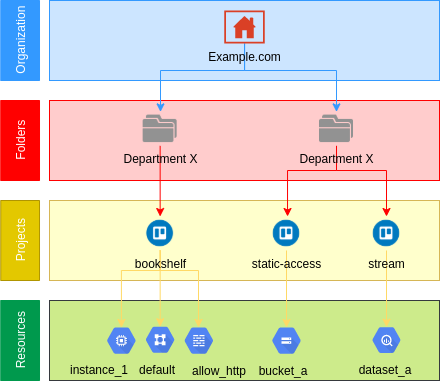

The diagram above was exported from draw.io. Its source (the exported page's mxGraphModel, read from the mxfile embedded in the PNG):
<mxGraphModel dx="931" dy="500" grid="1" gridSize="10" guides="1" tooltips="1" connect="1" arrows="1" fold="1" page="1" pageScale="1" pageWidth="850" pageHeight="1100" math="0" shadow="0">
  <root>
    <mxCell id="0" />
    <mxCell id="1" parent="0" />
    <mxCell id="ZH1tHfBcYpBz6JqwYt15-69" value="" style="rounded=0;whiteSpace=wrap;html=1;fillColor=#cdeb8b;strokeColor=#36393d;" vertex="1" parent="1">
      <mxGeometry x="130" y="340" width="390" height="80" as="geometry" />
    </mxCell>
    <mxCell id="ZH1tHfBcYpBz6JqwYt15-51" value="" style="rounded=0;whiteSpace=wrap;html=1;strokeColor=#d6b656;fillColor=#FFFFCC;" vertex="1" parent="1">
      <mxGeometry x="130" y="240" width="390" height="80" as="geometry" />
    </mxCell>
    <mxCell id="ZH1tHfBcYpBz6JqwYt15-45" value="" style="rounded=0;whiteSpace=wrap;html=1;fillColor=#ffcccc;strokeColor=#FF0000;" vertex="1" parent="1">
      <mxGeometry x="130" y="140" width="390" height="80" as="geometry" />
    </mxCell>
    <mxCell id="ZH1tHfBcYpBz6JqwYt15-40" value="Organization" style="rounded=0;whiteSpace=wrap;html=1;rotation=-90;strokeColor=#3399FF;fillColor=#3399FF;fontColor=#FFFFFF;" vertex="1" parent="1">
      <mxGeometry x="60.63" y="60.63" width="80" height="38.75" as="geometry" />
    </mxCell>
    <mxCell id="ZH1tHfBcYpBz6JqwYt15-42" value="" style="rounded=0;whiteSpace=wrap;html=1;fillColor=#cce5ff;strokeColor=#3399FF;" vertex="1" parent="1">
      <mxGeometry x="130" y="40" width="390" height="80" as="geometry" />
    </mxCell>
    <mxCell id="ZH1tHfBcYpBz6JqwYt15-62" style="edgeStyle=orthogonalEdgeStyle;rounded=0;orthogonalLoop=1;jettySize=auto;html=1;startArrow=none;startFill=0;endArrow=classic;endFill=1;strokeColor=#3399FF;fontColor=#000000;" edge="1" parent="1" source="ZH1tHfBcYpBz6JqwYt15-43" target="ZH1tHfBcYpBz6JqwYt15-47">
      <mxGeometry relative="1" as="geometry">
        <Array as="points">
          <mxPoint x="325" y="110" />
          <mxPoint x="241" y="110" />
        </Array>
      </mxGeometry>
    </mxCell>
    <mxCell id="ZH1tHfBcYpBz6JqwYt15-63" style="edgeStyle=orthogonalEdgeStyle;rounded=0;orthogonalLoop=1;jettySize=auto;html=1;entryX=0.5;entryY=0;entryDx=0;entryDy=0;startArrow=none;startFill=0;endArrow=classic;endFill=1;strokeColor=#3399FF;fontColor=#000000;" edge="1" parent="1" source="ZH1tHfBcYpBz6JqwYt15-43" target="ZH1tHfBcYpBz6JqwYt15-59">
      <mxGeometry relative="1" as="geometry">
        <Array as="points">
          <mxPoint x="325" y="110" />
          <mxPoint x="417" y="110" />
        </Array>
      </mxGeometry>
    </mxCell>
    <mxCell id="ZH1tHfBcYpBz6JqwYt15-43" value="Example.com" style="pointerEvents=1;shadow=0;dashed=0;html=1;strokeColor=none;labelPosition=center;verticalLabelPosition=bottom;verticalAlign=top;outlineConnect=0;align=center;shape=mxgraph.office.concepts.home_page;fillColor=#DA4026;fontColor=none;" vertex="1" parent="1">
      <mxGeometry x="304.66" y="50" width="40.67" height="33" as="geometry" />
    </mxCell>
    <mxCell id="ZH1tHfBcYpBz6JqwYt15-44" value="Folders" style="rounded=0;whiteSpace=wrap;html=1;rotation=-90;fontColor=#FFFFFF;fillColor=#FF0000;strokeColor=#FF0000;" vertex="1" parent="1">
      <mxGeometry x="60.629999999999995" y="160.63" width="80" height="38.75" as="geometry" />
    </mxCell>
    <mxCell id="ZH1tHfBcYpBz6JqwYt15-64" style="edgeStyle=orthogonalEdgeStyle;rounded=0;orthogonalLoop=1;jettySize=auto;html=1;startArrow=none;startFill=0;endArrow=classic;endFill=1;fontColor=#000000;strokeColor=#FF0000;" edge="1" parent="1" source="ZH1tHfBcYpBz6JqwYt15-47" target="ZH1tHfBcYpBz6JqwYt15-55">
      <mxGeometry relative="1" as="geometry" />
    </mxCell>
    <mxCell id="ZH1tHfBcYpBz6JqwYt15-47" value="Department X" style="shape=image;html=1;verticalAlign=top;verticalLabelPosition=bottom;labelBackgroundColor=none;imageAspect=0;aspect=fixed;image=https://cdn1.iconfinder.com/data/icons/hawcons/32/698940-icon-96-folders-128.png;strokeColor=#FF0000;fillColor=#FF0000;" vertex="1" parent="1">
      <mxGeometry x="223.65" y="151.38" width="34.01" height="34.01" as="geometry" />
    </mxCell>
    <mxCell id="ZH1tHfBcYpBz6JqwYt15-52" value="Projects" style="rounded=0;whiteSpace=wrap;html=1;rotation=-90;fontColor=#ffffff;fillColor=#e3c800;strokeColor=#B09500;" vertex="1" parent="1">
      <mxGeometry x="60.629999999999995" y="260.63" width="80" height="38.75" as="geometry" />
    </mxCell>
    <mxCell id="ZH1tHfBcYpBz6JqwYt15-81" style="edgeStyle=orthogonalEdgeStyle;rounded=0;orthogonalLoop=1;jettySize=auto;html=1;entryX=0.5;entryY=0.16;entryDx=0;entryDy=0;entryPerimeter=0;startArrow=none;startFill=0;endArrow=classic;endFill=1;fontColor=none;strokeColor=#FFD966;" edge="1" parent="1" source="ZH1tHfBcYpBz6JqwYt15-55" target="ZH1tHfBcYpBz6JqwYt15-74">
      <mxGeometry relative="1" as="geometry">
        <Array as="points">
          <mxPoint x="241" y="310" />
          <mxPoint x="202" y="310" />
        </Array>
      </mxGeometry>
    </mxCell>
    <mxCell id="ZH1tHfBcYpBz6JqwYt15-82" style="edgeStyle=orthogonalEdgeStyle;rounded=0;orthogonalLoop=1;jettySize=auto;html=1;entryX=0.5;entryY=0.16;entryDx=0;entryDy=0;entryPerimeter=0;startArrow=none;startFill=0;endArrow=classic;endFill=1;strokeColor=#FFD966;fontColor=none;" edge="1" parent="1" source="ZH1tHfBcYpBz6JqwYt15-55" target="ZH1tHfBcYpBz6JqwYt15-75">
      <mxGeometry relative="1" as="geometry" />
    </mxCell>
    <mxCell id="ZH1tHfBcYpBz6JqwYt15-83" style="edgeStyle=orthogonalEdgeStyle;rounded=0;orthogonalLoop=1;jettySize=auto;html=1;entryX=0.5;entryY=0.16;entryDx=0;entryDy=0;entryPerimeter=0;startArrow=none;startFill=0;endArrow=classic;endFill=1;strokeColor=#FFD966;fontColor=none;" edge="1" parent="1" source="ZH1tHfBcYpBz6JqwYt15-55" target="ZH1tHfBcYpBz6JqwYt15-76">
      <mxGeometry relative="1" as="geometry">
        <Array as="points">
          <mxPoint x="241" y="310" />
          <mxPoint x="279" y="310" />
          <mxPoint x="279" y="367" />
        </Array>
      </mxGeometry>
    </mxCell>
    <mxCell id="ZH1tHfBcYpBz6JqwYt15-55" value="bookshelf" style="shape=image;html=1;verticalAlign=top;verticalLabelPosition=bottom;labelBackgroundColor=none;imageAspect=0;aspect=fixed;image=https://cdn1.iconfinder.com/data/icons/designer-skills/128/trello-128.png;strokeColor=#FFD966;fillColor=#FF0000;" vertex="1" parent="1">
      <mxGeometry x="223.66" y="256" width="34" height="34" as="geometry" />
    </mxCell>
    <mxCell id="ZH1tHfBcYpBz6JqwYt15-85" style="edgeStyle=orthogonalEdgeStyle;rounded=0;orthogonalLoop=1;jettySize=auto;html=1;entryX=0.5;entryY=0.16;entryDx=0;entryDy=0;entryPerimeter=0;startArrow=none;startFill=0;endArrow=classic;endFill=1;strokeColor=#FFD966;fontColor=none;" edge="1" parent="1" source="ZH1tHfBcYpBz6JqwYt15-56" target="ZH1tHfBcYpBz6JqwYt15-77">
      <mxGeometry relative="1" as="geometry" />
    </mxCell>
    <mxCell id="ZH1tHfBcYpBz6JqwYt15-56" value="static-access" style="shape=image;html=1;verticalAlign=top;verticalLabelPosition=bottom;labelBackgroundColor=none;imageAspect=0;aspect=fixed;image=https://cdn1.iconfinder.com/data/icons/designer-skills/128/trello-128.png;strokeColor=#FFD966;fillColor=#FF0000;" vertex="1" parent="1">
      <mxGeometry x="350" y="256" width="34" height="34" as="geometry" />
    </mxCell>
    <mxCell id="ZH1tHfBcYpBz6JqwYt15-86" style="edgeStyle=orthogonalEdgeStyle;rounded=0;orthogonalLoop=1;jettySize=auto;html=1;entryX=0.5;entryY=0.16;entryDx=0;entryDy=0;entryPerimeter=0;startArrow=none;startFill=0;endArrow=classic;endFill=1;strokeColor=#FFD966;fontColor=none;" edge="1" parent="1" source="ZH1tHfBcYpBz6JqwYt15-58" target="ZH1tHfBcYpBz6JqwYt15-80">
      <mxGeometry relative="1" as="geometry" />
    </mxCell>
    <mxCell id="ZH1tHfBcYpBz6JqwYt15-58" value="stream" style="shape=image;html=1;verticalAlign=top;verticalLabelPosition=bottom;labelBackgroundColor=none;imageAspect=0;aspect=fixed;image=https://cdn1.iconfinder.com/data/icons/designer-skills/128/trello-128.png;strokeColor=#FFD966;fillColor=#FF0000;" vertex="1" parent="1">
      <mxGeometry x="450" y="256" width="34" height="34" as="geometry" />
    </mxCell>
    <mxCell id="ZH1tHfBcYpBz6JqwYt15-65" style="edgeStyle=orthogonalEdgeStyle;rounded=0;orthogonalLoop=1;jettySize=auto;html=1;exitX=0.5;exitY=1;exitDx=0;exitDy=0;startArrow=none;startFill=0;endArrow=classic;endFill=1;strokeColor=#FF0000;fontColor=#000000;" edge="1" parent="1" source="ZH1tHfBcYpBz6JqwYt15-59" target="ZH1tHfBcYpBz6JqwYt15-56">
      <mxGeometry relative="1" as="geometry">
        <Array as="points">
          <mxPoint x="417" y="210" />
          <mxPoint x="368" y="210" />
        </Array>
      </mxGeometry>
    </mxCell>
    <mxCell id="ZH1tHfBcYpBz6JqwYt15-68" style="edgeStyle=orthogonalEdgeStyle;rounded=0;orthogonalLoop=1;jettySize=auto;html=1;entryX=0.5;entryY=0;entryDx=0;entryDy=0;startArrow=none;startFill=0;endArrow=classic;endFill=1;strokeColor=#FF0000;fontColor=#000000;" edge="1" parent="1" source="ZH1tHfBcYpBz6JqwYt15-59" target="ZH1tHfBcYpBz6JqwYt15-58">
      <mxGeometry relative="1" as="geometry">
        <Array as="points">
          <mxPoint x="417" y="210" />
          <mxPoint x="467" y="210" />
        </Array>
      </mxGeometry>
    </mxCell>
    <mxCell id="ZH1tHfBcYpBz6JqwYt15-59" value="Department X" style="shape=image;html=1;verticalAlign=top;verticalLabelPosition=bottom;labelBackgroundColor=none;imageAspect=0;aspect=fixed;image=https://cdn1.iconfinder.com/data/icons/hawcons/32/698940-icon-96-folders-128.png;strokeColor=#FF0000;fillColor=#FF0000;" vertex="1" parent="1">
      <mxGeometry x="400" y="151.38" width="34.01" height="34.01" as="geometry" />
    </mxCell>
    <mxCell id="ZH1tHfBcYpBz6JqwYt15-70" value="Resources" style="rounded=0;whiteSpace=wrap;html=1;rotation=-90;fontColor=#ffffff;fillColor=#00994D;strokeColor=#00994D;" vertex="1" parent="1">
      <mxGeometry x="60.629999999999995" y="360.63" width="80" height="38.75" as="geometry" />
    </mxCell>
    <mxCell id="ZH1tHfBcYpBz6JqwYt15-74" value="Compute&#10;Engine" style="html=1;fillColor=#5184F3;strokeColor=none;verticalAlign=top;labelPosition=center;verticalLabelPosition=bottom;align=center;spacingTop=-6;fontSize=11;fontStyle=1;shape=mxgraph.gcp2.hexIcon;prIcon=compute_engine;labelBackgroundColor=none;noLabel=1;fontColor=none;" vertex="1" parent="1">
      <mxGeometry x="180.21" y="360.88" width="43.44" height="38.5" as="geometry" />
    </mxCell>
    <mxCell id="ZH1tHfBcYpBz6JqwYt15-75" value="Virtual&#10;Private Cloud" style="html=1;fillColor=#5184F3;strokeColor=none;verticalAlign=top;labelPosition=center;verticalLabelPosition=bottom;align=center;spacingTop=-6;fontSize=11;fontStyle=1;shape=mxgraph.gcp2.hexIcon;prIcon=virtual_private_cloud;labelBackgroundColor=none;noLabel=1;fontColor=none;" vertex="1" parent="1">
      <mxGeometry x="218.94" y="360.01" width="43.44" height="38.5" as="geometry" />
    </mxCell>
    <mxCell id="ZH1tHfBcYpBz6JqwYt15-76" value="Cloud&#10;Firewall Rules" style="html=1;fillColor=#5184F3;strokeColor=none;verticalAlign=top;labelPosition=center;verticalLabelPosition=bottom;align=center;spacingTop=-6;fontSize=11;fontStyle=1;shape=mxgraph.gcp2.hexIcon;prIcon=cloud_firewall_rules;labelBackgroundColor=none;noLabel=1;fontColor=none;" vertex="1" parent="1">
      <mxGeometry x="257.65999999999997" y="360.88" width="43.44" height="38.5" as="geometry" />
    </mxCell>
    <mxCell id="ZH1tHfBcYpBz6JqwYt15-77" value="Cloud&#10;Storage" style="html=1;fillColor=#5184F3;strokeColor=none;verticalAlign=top;labelPosition=center;verticalLabelPosition=bottom;align=center;spacingTop=-6;fontSize=11;fontStyle=1;shape=mxgraph.gcp2.hexIcon;prIcon=cloud_storage;labelBackgroundColor=none;noLabel=1;fontColor=none;" vertex="1" parent="1">
      <mxGeometry x="345.28" y="360.88" width="43.44" height="38.5" as="geometry" />
    </mxCell>
    <mxCell id="ZH1tHfBcYpBz6JqwYt15-80" value="BigQuery" style="html=1;fillColor=#5184F3;strokeColor=none;verticalAlign=top;labelPosition=center;verticalLabelPosition=bottom;align=center;spacingTop=-6;fontSize=11;fontStyle=1;shape=mxgraph.gcp2.hexIcon;prIcon=bigquery;labelBackgroundColor=none;noLabel=1;fontColor=none;" vertex="1" parent="1">
      <mxGeometry x="445.63" y="360.63" width="42.74" height="37.88" as="geometry" />
    </mxCell>
    <mxCell id="ZH1tHfBcYpBz6JqwYt15-87" value="instance_1" style="text;html=1;strokeColor=none;fillColor=none;align=center;verticalAlign=middle;whiteSpace=wrap;rounded=0;labelBackgroundColor=none;fontColor=none;" vertex="1" parent="1">
      <mxGeometry x="160" y="398.51" width="40" height="20" as="geometry" />
    </mxCell>
    <mxCell id="ZH1tHfBcYpBz6JqwYt15-88" value="allow_http" style="text;html=1;strokeColor=none;fillColor=none;align=center;verticalAlign=middle;whiteSpace=wrap;rounded=0;labelBackgroundColor=none;fontColor=none;" vertex="1" parent="1">
      <mxGeometry x="279.99999999999994" y="400" width="40" height="20" as="geometry" />
    </mxCell>
    <mxCell id="ZH1tHfBcYpBz6JqwYt15-89" value="bucket_a" style="text;html=1;strokeColor=none;fillColor=none;align=center;verticalAlign=middle;whiteSpace=wrap;rounded=0;labelBackgroundColor=none;fontColor=none;" vertex="1" parent="1">
      <mxGeometry x="344" y="400" width="40" height="20" as="geometry" />
    </mxCell>
    <mxCell id="ZH1tHfBcYpBz6JqwYt15-90" value="dataset_a" style="text;html=1;strokeColor=none;fillColor=none;align=center;verticalAlign=middle;whiteSpace=wrap;rounded=0;labelBackgroundColor=none;fontColor=none;" vertex="1" parent="1">
      <mxGeometry x="445.63" y="399.38" width="40" height="20" as="geometry" />
    </mxCell>
    <mxCell id="ZH1tHfBcYpBz6JqwYt15-91" value="default" style="text;html=1;strokeColor=none;fillColor=none;align=center;verticalAlign=middle;whiteSpace=wrap;rounded=0;labelBackgroundColor=none;fontColor=none;" vertex="1" parent="1">
      <mxGeometry x="217.66" y="398.51" width="40" height="20" as="geometry" />
    </mxCell>
  </root>
</mxGraphModel>